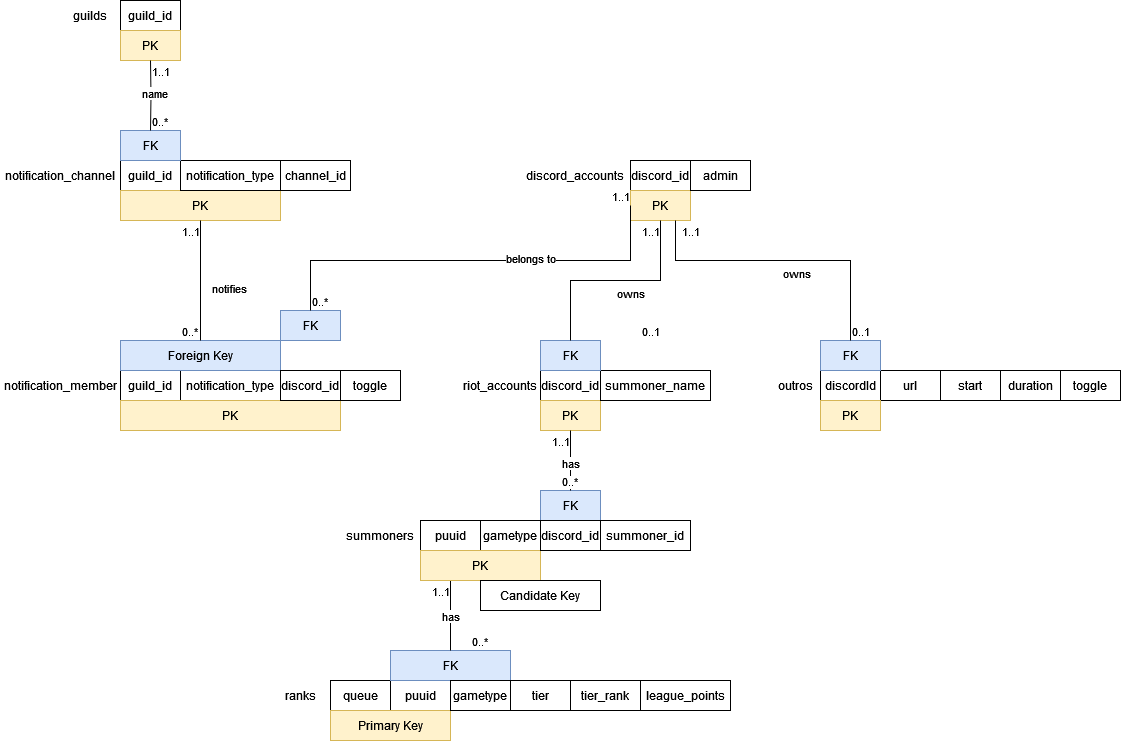

The diagram above was exported from draw.io. Its source (the exported page's mxGraphModel, read from the mxfile embedded in the PNG):
<mxGraphModel dx="2284" dy="754" grid="1" gridSize="10" guides="1" tooltips="1" connect="1" arrows="1" fold="1" page="1" pageScale="1" pageWidth="850" pageHeight="1100" math="0" shadow="0">
  <root>
    <mxCell id="0" />
    <mxCell id="1" parent="0" />
    <mxCell id="yEuS01cdQiujWkr5JIMt-1" value="discord_accounts" style="text;html=1;strokeColor=none;fillColor=none;align=center;verticalAlign=middle;whiteSpace=wrap;rounded=0;" parent="1" vertex="1">
      <mxGeometry x="260" y="430" width="110" height="30" as="geometry" />
    </mxCell>
    <mxCell id="yEuS01cdQiujWkr5JIMt-2" value="discordId" style="text;html=1;strokeColor=default;fillColor=none;align=center;verticalAlign=middle;whiteSpace=wrap;rounded=0;" parent="1" vertex="1">
      <mxGeometry x="560" y="640" width="60" height="30" as="geometry" />
    </mxCell>
    <mxCell id="yEuS01cdQiujWkr5JIMt-5" value="duration" style="text;html=1;strokeColor=default;fillColor=none;align=center;verticalAlign=middle;whiteSpace=wrap;rounded=0;" parent="1" vertex="1">
      <mxGeometry x="740" y="640" width="60" height="30" as="geometry" />
    </mxCell>
    <mxCell id="yEuS01cdQiujWkr5JIMt-6" value="start" style="text;html=1;strokeColor=default;fillColor=none;align=center;verticalAlign=middle;whiteSpace=wrap;rounded=0;" parent="1" vertex="1">
      <mxGeometry x="680" y="640" width="60" height="30" as="geometry" />
    </mxCell>
    <mxCell id="yEuS01cdQiujWkr5JIMt-7" value="url" style="text;html=1;strokeColor=default;fillColor=none;align=center;verticalAlign=middle;whiteSpace=wrap;rounded=0;" parent="1" vertex="1">
      <mxGeometry x="620" y="640" width="60" height="30" as="geometry" />
    </mxCell>
    <mxCell id="yEuS01cdQiujWkr5JIMt-8" value="&lt;div&gt;toggle&lt;/div&gt;" style="text;html=1;strokeColor=default;fillColor=none;align=center;verticalAlign=middle;whiteSpace=wrap;rounded=0;" parent="1" vertex="1">
      <mxGeometry x="800" y="640" width="60" height="30" as="geometry" />
    </mxCell>
    <mxCell id="yEuS01cdQiujWkr5JIMt-9" value="PK" style="text;html=1;strokeColor=#d6b656;fillColor=#fff2cc;align=center;verticalAlign=middle;whiteSpace=wrap;rounded=0;" parent="1" vertex="1">
      <mxGeometry x="560" y="670" width="60" height="30" as="geometry" />
    </mxCell>
    <mxCell id="yEuS01cdQiujWkr5JIMt-10" value="riot_accounts" style="text;html=1;strokeColor=none;fillColor=none;align=center;verticalAlign=middle;whiteSpace=wrap;rounded=0;" parent="1" vertex="1">
      <mxGeometry x="200" y="640" width="80" height="30" as="geometry" />
    </mxCell>
    <mxCell id="yEuS01cdQiujWkr5JIMt-11" value="discord_id" style="text;html=1;strokeColor=default;fillColor=none;align=center;verticalAlign=middle;whiteSpace=wrap;rounded=0;" parent="1" vertex="1">
      <mxGeometry x="280" y="640" width="60" height="30" as="geometry" />
    </mxCell>
    <mxCell id="yEuS01cdQiujWkr5JIMt-14" value="puuid" style="text;html=1;strokeColor=default;fillColor=none;align=center;verticalAlign=middle;whiteSpace=wrap;rounded=0;" parent="1" vertex="1">
      <mxGeometry x="160" y="790" width="60" height="30" as="geometry" />
    </mxCell>
    <mxCell id="yEuS01cdQiujWkr5JIMt-16" value="PK" style="text;html=1;strokeColor=#d6b656;fillColor=#fff2cc;align=center;verticalAlign=middle;whiteSpace=wrap;rounded=0;" parent="1" vertex="1">
      <mxGeometry x="280" y="670" width="60" height="30" as="geometry" />
    </mxCell>
    <mxCell id="yEuS01cdQiujWkr5JIMt-17" value="ranks" style="text;html=1;strokeColor=none;fillColor=none;align=center;verticalAlign=middle;whiteSpace=wrap;rounded=0;" parent="1" vertex="1">
      <mxGeometry x="10" y="950" width="60" height="30" as="geometry" />
    </mxCell>
    <mxCell id="yEuS01cdQiujWkr5JIMt-18" value="puuid" style="text;html=1;strokeColor=default;fillColor=none;align=center;verticalAlign=middle;whiteSpace=wrap;rounded=0;" parent="1" vertex="1">
      <mxGeometry x="130" y="950" width="60" height="30" as="geometry" />
    </mxCell>
    <mxCell id="yEuS01cdQiujWkr5JIMt-19" value="tier" style="text;html=1;strokeColor=default;fillColor=none;align=center;verticalAlign=middle;whiteSpace=wrap;rounded=0;" parent="1" vertex="1">
      <mxGeometry x="250" y="950" width="60" height="30" as="geometry" />
    </mxCell>
    <mxCell id="yEuS01cdQiujWkr5JIMt-20" value="queue" style="text;html=1;strokeColor=default;fillColor=none;align=center;verticalAlign=middle;whiteSpace=wrap;rounded=0;" parent="1" vertex="1">
      <mxGeometry x="70" y="950" width="60" height="30" as="geometry" />
    </mxCell>
    <mxCell id="yEuS01cdQiujWkr5JIMt-22" value="tier_rank" style="text;html=1;strokeColor=default;fillColor=none;align=center;verticalAlign=middle;whiteSpace=wrap;rounded=0;" parent="1" vertex="1">
      <mxGeometry x="310" y="950" width="70" height="30" as="geometry" />
    </mxCell>
    <mxCell id="yEuS01cdQiujWkr5JIMt-23" value="Primary Key" style="text;html=1;strokeColor=#d6b656;fillColor=#fff2cc;align=center;verticalAlign=middle;whiteSpace=wrap;rounded=0;" parent="1" vertex="1">
      <mxGeometry x="70" y="980" width="120" height="30" as="geometry" />
    </mxCell>
    <mxCell id="yEuS01cdQiujWkr5JIMt-31" value="league_points" style="text;html=1;strokeColor=default;fillColor=none;align=center;verticalAlign=middle;whiteSpace=wrap;rounded=0;" parent="1" vertex="1">
      <mxGeometry x="380" y="950" width="90" height="30" as="geometry" />
    </mxCell>
    <mxCell id="yEuS01cdQiujWkr5JIMt-32" value="FK" style="text;html=1;strokeColor=#6c8ebf;fillColor=#dae8fc;align=center;verticalAlign=middle;whiteSpace=wrap;rounded=0;" parent="1" vertex="1">
      <mxGeometry x="130" y="920" width="120" height="30" as="geometry" />
    </mxCell>
    <mxCell id="yEuS01cdQiujWkr5JIMt-33" value="summoner_name" style="text;html=1;strokeColor=default;fillColor=none;align=center;verticalAlign=middle;whiteSpace=wrap;rounded=0;" parent="1" vertex="1">
      <mxGeometry x="340" y="640" width="110" height="30" as="geometry" />
    </mxCell>
    <mxCell id="yEuS01cdQiujWkr5JIMt-35" value="summoner_id" style="text;html=1;strokeColor=default;fillColor=none;align=center;verticalAlign=middle;whiteSpace=wrap;rounded=0;" parent="1" vertex="1">
      <mxGeometry x="340" y="790" width="90" height="30" as="geometry" />
    </mxCell>
    <mxCell id="yEuS01cdQiujWkr5JIMt-36" value="FK" style="text;html=1;strokeColor=#6c8ebf;fillColor=#dae8fc;align=center;verticalAlign=middle;whiteSpace=wrap;rounded=0;" parent="1" vertex="1">
      <mxGeometry x="280" y="610" width="60" height="30" as="geometry" />
    </mxCell>
    <mxCell id="yEuS01cdQiujWkr5JIMt-37" value="discord_id" style="text;html=1;strokeColor=default;fillColor=none;align=center;verticalAlign=middle;whiteSpace=wrap;rounded=0;" parent="1" vertex="1">
      <mxGeometry x="370" y="430" width="60" height="30" as="geometry" />
    </mxCell>
    <mxCell id="yEuS01cdQiujWkr5JIMt-38" value="outros" style="text;html=1;strokeColor=none;fillColor=none;align=center;verticalAlign=middle;whiteSpace=wrap;rounded=0;" parent="1" vertex="1">
      <mxGeometry x="510" y="640" width="50" height="30" as="geometry" />
    </mxCell>
    <mxCell id="yEuS01cdQiujWkr5JIMt-39" value="PK" style="text;html=1;strokeColor=#d6b656;fillColor=#fff2cc;align=center;verticalAlign=middle;whiteSpace=wrap;rounded=0;" parent="1" vertex="1">
      <mxGeometry x="370" y="460" width="60" height="30" as="geometry" />
    </mxCell>
    <mxCell id="yEuS01cdQiujWkr5JIMt-40" value="FK" style="text;html=1;strokeColor=#6c8ebf;fillColor=#dae8fc;align=center;verticalAlign=middle;whiteSpace=wrap;rounded=0;" parent="1" vertex="1">
      <mxGeometry x="560" y="610" width="60" height="30" as="geometry" />
    </mxCell>
    <mxCell id="yEuS01cdQiujWkr5JIMt-41" value="owns" style="endArrow=none;endFill=0;html=1;edgeStyle=orthogonalEdgeStyle;align=left;verticalAlign=top;rounded=0;exitX=0.5;exitY=1;exitDx=0;exitDy=0;entryX=0.5;entryY=0;entryDx=0;entryDy=0;" parent="1" source="yEuS01cdQiujWkr5JIMt-39" target="yEuS01cdQiujWkr5JIMt-36" edge="1">
      <mxGeometry relative="1" as="geometry">
        <mxPoint x="340" y="570" as="sourcePoint" />
        <mxPoint x="500" y="570" as="targetPoint" />
        <mxPoint as="offset" />
      </mxGeometry>
    </mxCell>
    <mxCell id="yEuS01cdQiujWkr5JIMt-42" value="1..1" style="edgeLabel;resizable=0;html=1;align=left;verticalAlign=bottom;" parent="yEuS01cdQiujWkr5JIMt-41" connectable="0" vertex="1">
      <mxGeometry x="-1" relative="1" as="geometry">
        <mxPoint x="-20" y="20" as="offset" />
      </mxGeometry>
    </mxCell>
    <mxCell id="yEuS01cdQiujWkr5JIMt-43" value="has" style="endArrow=none;endFill=0;html=1;edgeStyle=orthogonalEdgeStyle;align=left;verticalAlign=top;rounded=0;entryX=0.5;entryY=0;entryDx=0;entryDy=0;exitX=0.25;exitY=1;exitDx=0;exitDy=0;" parent="1" source="xnvNQHVsTAZZ_-OnzUZo-3" target="yEuS01cdQiujWkr5JIMt-32" edge="1">
      <mxGeometry x="-0.3333" y="-10" relative="1" as="geometry">
        <mxPoint x="450" y="960" as="sourcePoint" />
        <mxPoint x="550" y="690" as="targetPoint" />
        <mxPoint as="offset" />
      </mxGeometry>
    </mxCell>
    <mxCell id="yEuS01cdQiujWkr5JIMt-44" value="1..1" style="edgeLabel;resizable=0;html=1;align=left;verticalAlign=bottom;" parent="yEuS01cdQiujWkr5JIMt-43" connectable="0" vertex="1">
      <mxGeometry x="-1" relative="1" as="geometry">
        <mxPoint x="-20" y="20" as="offset" />
      </mxGeometry>
    </mxCell>
    <mxCell id="yEuS01cdQiujWkr5JIMt-45" value="owns" style="endArrow=none;endFill=0;html=1;edgeStyle=orthogonalEdgeStyle;align=left;verticalAlign=top;rounded=0;exitX=0.75;exitY=1;exitDx=0;exitDy=0;entryX=0.5;entryY=0;entryDx=0;entryDy=0;" parent="1" source="yEuS01cdQiujWkr5JIMt-39" target="yEuS01cdQiujWkr5JIMt-40" edge="1">
      <mxGeometry x="-0.0093" relative="1" as="geometry">
        <mxPoint x="340" y="590" as="sourcePoint" />
        <mxPoint x="500" y="590" as="targetPoint" />
        <Array as="points">
          <mxPoint x="415" y="530" />
          <mxPoint x="590" y="530" />
        </Array>
        <mxPoint as="offset" />
      </mxGeometry>
    </mxCell>
    <mxCell id="yEuS01cdQiujWkr5JIMt-46" value="1..1" style="edgeLabel;resizable=0;html=1;align=left;verticalAlign=bottom;" parent="yEuS01cdQiujWkr5JIMt-45" connectable="0" vertex="1">
      <mxGeometry x="-1" relative="1" as="geometry">
        <mxPoint x="5" y="20" as="offset" />
      </mxGeometry>
    </mxCell>
    <mxCell id="yEuS01cdQiujWkr5JIMt-47" value="admin" style="text;html=1;strokeColor=default;fillColor=none;align=center;verticalAlign=middle;whiteSpace=wrap;rounded=0;" parent="1" vertex="1">
      <mxGeometry x="430" y="430" width="60" height="30" as="geometry" />
    </mxCell>
    <mxCell id="cUwZlc2v0SPjmF6HoBKG-1" value="guilds" style="text;html=1;strokeColor=none;fillColor=none;align=center;verticalAlign=middle;whiteSpace=wrap;rounded=0;" parent="1" vertex="1">
      <mxGeometry x="-200" y="270" width="60" height="30" as="geometry" />
    </mxCell>
    <mxCell id="cUwZlc2v0SPjmF6HoBKG-2" value="guild_id" style="text;html=1;strokeColor=default;fillColor=none;align=center;verticalAlign=middle;whiteSpace=wrap;rounded=0;" parent="1" vertex="1">
      <mxGeometry x="-140" y="270" width="60" height="30" as="geometry" />
    </mxCell>
    <mxCell id="cUwZlc2v0SPjmF6HoBKG-3" value="PK" style="text;html=1;strokeColor=#d6b656;fillColor=#fff2cc;align=center;verticalAlign=middle;whiteSpace=wrap;rounded=0;" parent="1" vertex="1">
      <mxGeometry x="-140" y="300" width="60" height="30" as="geometry" />
    </mxCell>
    <mxCell id="cUwZlc2v0SPjmF6HoBKG-4" value="notification_channel" style="text;html=1;strokeColor=none;fillColor=none;align=center;verticalAlign=middle;whiteSpace=wrap;rounded=0;" parent="1" vertex="1">
      <mxGeometry x="-260" y="430" width="120" height="30" as="geometry" />
    </mxCell>
    <mxCell id="cUwZlc2v0SPjmF6HoBKG-5" value="guild_id" style="text;html=1;strokeColor=default;fillColor=none;align=center;verticalAlign=middle;whiteSpace=wrap;rounded=0;" parent="1" vertex="1">
      <mxGeometry x="-140" y="430" width="60" height="30" as="geometry" />
    </mxCell>
    <mxCell id="cUwZlc2v0SPjmF6HoBKG-6" value="PK" style="text;html=1;strokeColor=#d6b656;fillColor=#fff2cc;align=center;verticalAlign=middle;whiteSpace=wrap;rounded=0;" parent="1" vertex="1">
      <mxGeometry x="-140" y="460" width="160" height="30" as="geometry" />
    </mxCell>
    <mxCell id="cUwZlc2v0SPjmF6HoBKG-7" value="notification_type" style="text;html=1;strokeColor=default;fillColor=none;align=center;verticalAlign=middle;whiteSpace=wrap;rounded=0;" parent="1" vertex="1">
      <mxGeometry x="-80" y="430" width="100" height="30" as="geometry" />
    </mxCell>
    <mxCell id="cUwZlc2v0SPjmF6HoBKG-8" value="FK" style="text;html=1;strokeColor=#6c8ebf;fillColor=#dae8fc;align=center;verticalAlign=middle;whiteSpace=wrap;rounded=0;" parent="1" vertex="1">
      <mxGeometry x="-140" y="400" width="60" height="30" as="geometry" />
    </mxCell>
    <mxCell id="cUwZlc2v0SPjmF6HoBKG-9" value="name" style="endArrow=none;endFill=0;html=1;edgeStyle=orthogonalEdgeStyle;align=left;verticalAlign=top;rounded=0;entryX=0.5;entryY=0;entryDx=0;entryDy=0;" parent="1" target="cUwZlc2v0SPjmF6HoBKG-8" edge="1">
      <mxGeometry x="-0.4367" y="-10" relative="1" as="geometry">
        <mxPoint x="-110" y="330" as="sourcePoint" />
        <mxPoint x="-10" y="330" as="targetPoint" />
        <mxPoint as="offset" />
      </mxGeometry>
    </mxCell>
    <mxCell id="cUwZlc2v0SPjmF6HoBKG-10" value="1..1" style="edgeLabel;resizable=0;html=1;align=left;verticalAlign=bottom;" parent="cUwZlc2v0SPjmF6HoBKG-9" connectable="0" vertex="1">
      <mxGeometry x="-1" relative="1" as="geometry">
        <mxPoint y="20" as="offset" />
      </mxGeometry>
    </mxCell>
    <mxCell id="IFU8dTkJ_wJtPLW0d5BC-1" value="notification_member" style="text;html=1;strokeColor=none;fillColor=none;align=center;verticalAlign=middle;whiteSpace=wrap;rounded=0;" parent="1" vertex="1">
      <mxGeometry x="-260" y="640" width="120" height="30" as="geometry" />
    </mxCell>
    <mxCell id="IFU8dTkJ_wJtPLW0d5BC-3" value="channel_id" style="text;html=1;strokeColor=default;fillColor=none;align=center;verticalAlign=middle;whiteSpace=wrap;rounded=0;" parent="1" vertex="1">
      <mxGeometry x="20" y="430" width="70" height="30" as="geometry" />
    </mxCell>
    <mxCell id="IFU8dTkJ_wJtPLW0d5BC-5" value="toggle" style="text;html=1;strokeColor=default;fillColor=none;align=center;verticalAlign=middle;whiteSpace=wrap;rounded=0;" parent="1" vertex="1">
      <mxGeometry x="80" y="640" width="60" height="30" as="geometry" />
    </mxCell>
    <mxCell id="IFU8dTkJ_wJtPLW0d5BC-6" value="guild_id" style="text;html=1;strokeColor=default;fillColor=none;align=center;verticalAlign=middle;whiteSpace=wrap;rounded=0;" parent="1" vertex="1">
      <mxGeometry x="-140" y="640" width="60" height="30" as="geometry" />
    </mxCell>
    <mxCell id="IFU8dTkJ_wJtPLW0d5BC-7" value="notification_type" style="text;html=1;strokeColor=default;fillColor=none;align=center;verticalAlign=middle;whiteSpace=wrap;rounded=0;" parent="1" vertex="1">
      <mxGeometry x="-80" y="640" width="100" height="30" as="geometry" />
    </mxCell>
    <mxCell id="IFU8dTkJ_wJtPLW0d5BC-8" value="FK" style="text;html=1;strokeColor=#6c8ebf;fillColor=#dae8fc;align=center;verticalAlign=middle;whiteSpace=wrap;rounded=0;" parent="1" vertex="1">
      <mxGeometry x="20" y="580" width="60" height="30" as="geometry" />
    </mxCell>
    <mxCell id="IFU8dTkJ_wJtPLW0d5BC-9" value="Foreign Key" style="text;html=1;strokeColor=#6c8ebf;fillColor=#dae8fc;align=center;verticalAlign=middle;whiteSpace=wrap;rounded=0;" parent="1" vertex="1">
      <mxGeometry x="-140" y="610" width="160" height="30" as="geometry" />
    </mxCell>
    <mxCell id="IFU8dTkJ_wJtPLW0d5BC-10" value="PK" style="text;html=1;strokeColor=#d6b656;fillColor=#fff2cc;align=center;verticalAlign=middle;whiteSpace=wrap;rounded=0;" parent="1" vertex="1">
      <mxGeometry x="-140" y="670" width="220" height="30" as="geometry" />
    </mxCell>
    <mxCell id="IFU8dTkJ_wJtPLW0d5BC-13" value="notifies" style="endArrow=none;endFill=0;html=1;edgeStyle=orthogonalEdgeStyle;align=left;verticalAlign=top;rounded=0;entryX=0.5;entryY=0;entryDx=0;entryDy=0;exitX=0.5;exitY=1;exitDx=0;exitDy=0;" parent="1" source="cUwZlc2v0SPjmF6HoBKG-6" target="IFU8dTkJ_wJtPLW0d5BC-9" edge="1">
      <mxGeometry x="-0.0833" y="10" relative="1" as="geometry">
        <mxPoint x="-30" y="530" as="sourcePoint" />
        <mxPoint x="320" y="530" as="targetPoint" />
        <mxPoint as="offset" />
      </mxGeometry>
    </mxCell>
    <mxCell id="IFU8dTkJ_wJtPLW0d5BC-14" value="1..1" style="edgeLabel;resizable=0;html=1;align=left;verticalAlign=bottom;" parent="IFU8dTkJ_wJtPLW0d5BC-13" connectable="0" vertex="1">
      <mxGeometry x="-1" relative="1" as="geometry">
        <mxPoint x="-20" y="20" as="offset" />
      </mxGeometry>
    </mxCell>
    <mxCell id="IFU8dTkJ_wJtPLW0d5BC-15" value="belongs to" style="endArrow=none;endFill=0;html=1;edgeStyle=orthogonalEdgeStyle;align=left;verticalAlign=top;rounded=0;exitX=0;exitY=0.5;exitDx=0;exitDy=0;entryX=0.5;entryY=0;entryDx=0;entryDy=0;" parent="1" source="yEuS01cdQiujWkr5JIMt-39" target="IFU8dTkJ_wJtPLW0d5BC-8" edge="1">
      <mxGeometry x="-0.1475" y="-15" relative="1" as="geometry">
        <mxPoint x="150" y="590" as="sourcePoint" />
        <mxPoint x="310" y="590" as="targetPoint" />
        <mxPoint as="offset" />
        <Array as="points">
          <mxPoint x="370" y="530" />
          <mxPoint x="50" y="530" />
        </Array>
      </mxGeometry>
    </mxCell>
    <mxCell id="IFU8dTkJ_wJtPLW0d5BC-16" value="1..1" style="edgeLabel;resizable=0;html=1;align=left;verticalAlign=bottom;" parent="IFU8dTkJ_wJtPLW0d5BC-15" connectable="0" vertex="1">
      <mxGeometry x="-1" relative="1" as="geometry">
        <mxPoint x="-20" as="offset" />
      </mxGeometry>
    </mxCell>
    <mxCell id="IFU8dTkJ_wJtPLW0d5BC-17" value="0..*" style="edgeLabel;resizable=0;html=1;align=left;verticalAlign=bottom;" parent="1" connectable="0" vertex="1">
      <mxGeometry x="50" y="580" as="geometry" />
    </mxCell>
    <mxCell id="IFU8dTkJ_wJtPLW0d5BC-18" value="0..*" style="edgeLabel;resizable=0;html=1;align=left;verticalAlign=bottom;" parent="1" connectable="0" vertex="1">
      <mxGeometry x="-80" y="610" as="geometry" />
    </mxCell>
    <mxCell id="IFU8dTkJ_wJtPLW0d5BC-19" value="0..1" style="edgeLabel;resizable=0;html=1;align=left;verticalAlign=bottom;" parent="1" connectable="0" vertex="1">
      <mxGeometry x="380" y="610" as="geometry" />
    </mxCell>
    <mxCell id="IFU8dTkJ_wJtPLW0d5BC-20" value="0..1" style="edgeLabel;resizable=0;html=1;align=left;verticalAlign=bottom;" parent="1" connectable="0" vertex="1">
      <mxGeometry x="590" y="610" as="geometry" />
    </mxCell>
    <mxCell id="IFU8dTkJ_wJtPLW0d5BC-21" value="0..*" style="edgeLabel;resizable=0;html=1;align=left;verticalAlign=bottom;" parent="1" connectable="0" vertex="1">
      <mxGeometry x="210" y="920" as="geometry" />
    </mxCell>
    <mxCell id="IFU8dTkJ_wJtPLW0d5BC-22" value="0..*" style="edgeLabel;resizable=0;html=1;align=left;verticalAlign=bottom;" parent="1" connectable="0" vertex="1">
      <mxGeometry x="-110" y="400" as="geometry" />
    </mxCell>
    <mxCell id="iIigaT8et2meBuaXNvI_-1" value="discord_id" style="text;html=1;strokeColor=default;fillColor=none;align=center;verticalAlign=middle;whiteSpace=wrap;rounded=0;" parent="1" vertex="1">
      <mxGeometry x="20" y="640" width="60" height="30" as="geometry" />
    </mxCell>
    <mxCell id="xnvNQHVsTAZZ_-OnzUZo-1" value="gametype" style="text;html=1;strokeColor=default;fillColor=none;align=center;verticalAlign=middle;whiteSpace=wrap;rounded=0;" parent="1" vertex="1">
      <mxGeometry x="220" y="790" width="60" height="30" as="geometry" />
    </mxCell>
    <mxCell id="xnvNQHVsTAZZ_-OnzUZo-3" value="PK" style="text;html=1;strokeColor=#d6b656;fillColor=#fff2cc;align=center;verticalAlign=middle;whiteSpace=wrap;rounded=0;" parent="1" vertex="1">
      <mxGeometry x="160" y="820" width="120" height="30" as="geometry" />
    </mxCell>
    <mxCell id="xnvNQHVsTAZZ_-OnzUZo-4" value="summoners" style="text;html=1;strokeColor=none;fillColor=none;align=center;verticalAlign=middle;whiteSpace=wrap;rounded=0;" parent="1" vertex="1">
      <mxGeometry x="80" y="790" width="80" height="30" as="geometry" />
    </mxCell>
    <mxCell id="xnvNQHVsTAZZ_-OnzUZo-6" value="FK" style="text;html=1;strokeColor=#6c8ebf;fillColor=#dae8fc;align=center;verticalAlign=middle;whiteSpace=wrap;rounded=0;" parent="1" vertex="1">
      <mxGeometry x="280" y="760" width="60" height="30" as="geometry" />
    </mxCell>
    <mxCell id="xnvNQHVsTAZZ_-OnzUZo-8" value="has" style="endArrow=none;endFill=0;html=1;edgeStyle=orthogonalEdgeStyle;align=left;verticalAlign=top;rounded=0;exitX=0.5;exitY=1;exitDx=0;exitDy=0;entryX=0.5;entryY=0;entryDx=0;entryDy=0;" parent="1" source="yEuS01cdQiujWkr5JIMt-16" target="xnvNQHVsTAZZ_-OnzUZo-6" edge="1">
      <mxGeometry x="-0.3333" y="-10" relative="1" as="geometry">
        <mxPoint x="320" y="860" as="sourcePoint" />
        <mxPoint x="400" y="880" as="targetPoint" />
        <mxPoint as="offset" />
      </mxGeometry>
    </mxCell>
    <mxCell id="xnvNQHVsTAZZ_-OnzUZo-9" value="1..1" style="edgeLabel;resizable=0;html=1;align=left;verticalAlign=bottom;" parent="xnvNQHVsTAZZ_-OnzUZo-8" connectable="0" vertex="1">
      <mxGeometry x="-1" relative="1" as="geometry">
        <mxPoint x="-20" y="20" as="offset" />
      </mxGeometry>
    </mxCell>
    <mxCell id="xnvNQHVsTAZZ_-OnzUZo-10" value="0..*" style="edgeLabel;resizable=0;html=1;align=left;verticalAlign=bottom;" parent="1" connectable="0" vertex="1">
      <mxGeometry x="300" y="760" as="geometry" />
    </mxCell>
    <mxCell id="5MEaZwO4ZG2JFWSFO3G8-1" value="discord_id" style="text;html=1;strokeColor=default;fillColor=none;align=center;verticalAlign=middle;whiteSpace=wrap;rounded=0;" vertex="1" parent="1">
      <mxGeometry x="280" y="790" width="60" height="30" as="geometry" />
    </mxCell>
    <mxCell id="5MEaZwO4ZG2JFWSFO3G8-3" value="Candidate Key" style="text;html=1;align=center;verticalAlign=middle;whiteSpace=wrap;rounded=0;fillColor=default;strokeColor=default;" vertex="1" parent="1">
      <mxGeometry x="220" y="850" width="120" height="30" as="geometry" />
    </mxCell>
    <mxCell id="5MEaZwO4ZG2JFWSFO3G8-5" value="gametype" style="text;html=1;strokeColor=default;fillColor=none;align=center;verticalAlign=middle;whiteSpace=wrap;rounded=0;" vertex="1" parent="1">
      <mxGeometry x="190" y="950" width="60" height="30" as="geometry" />
    </mxCell>
  </root>
</mxGraphModel>